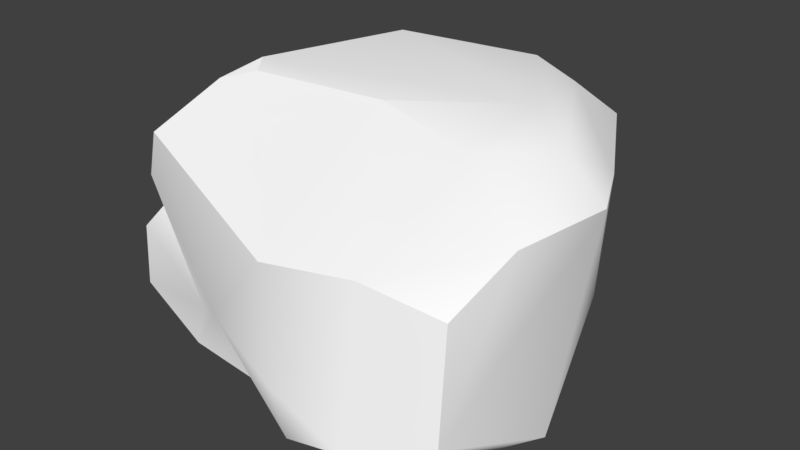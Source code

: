 # Source: Rock07.blend  (saved by Blender 2.78.0; exported with 4.5.12 LTS)
import bpy
from mathutils import Matrix  # noqa: F401  (used for matrix-valued properties, if any)

bpy.ops.wm.read_factory_settings(use_empty=True)
scene = bpy.context.scene
scene.name = 'Scene'

# ---- collections
col_collection_1 = bpy.data.collections.new('Collection 1'); scene.collection.children.link(col_collection_1)

# ---- materials (node trees are filled in below, after node groups)
mat_rocks = bpy.data.materials.new('Rocks')
mat_rocks.alpha_threshold = 0.0
mat_rocks.use_transparent_shadow = False
mat_rocks.diffuse_color = (1.0, 1.0, 1.0, 1.0)
mat_rocks.specular_color = (0.1197, 0.1197, 0.1197)
mat_rocks.roughness = 0.5

# ---- material node trees

# ---- world
world_world = bpy.data.worlds.new('World'); scene.world = world_world
world_world.color = (0.05088, 0.05088, 0.05088)
world_world.use_sun_shadow = False
world_world.sun_shadow_jitter_overblur = 0.0
world_world.cycles.sampling_method = 'MANUAL'

# ---- meshes
me_untitled = bpy.data.meshes.new('Untitled')
me_untitled.from_pydata([(-0.9395, -0.4651, -0.02896), (0.653, 0.3727, -1.126), (-0.0617, 0.04752, -1.104), (0.4962, -0.6138, -1.127), (-0.1879, -0.7611, 0.8253), (-1.067, 0.2686, 0.5623), (0.1392, 0.2111, 1.104), (0.9557, -0.3811, -0.495), (1.223, 0.3795, -0.04521), (-0.574, 0.5901, -0.9719), (1.108, 0.3481, 0.494), (-0.8221, 0.699, 0.111), (0.3152, -0.6479, 1.156), (-1.093, -0.4835, 0.802), (1.005, 0.5991, -0.04681), (-0.8378, 0.1304, -0.9079), (-0.03189, 0.4694, -1.114), (0.5685, 0.6333, -0.7929), (0.5692, -0.09042, -1.045), (0.3909, -0.7288, 0.8058), (-1.083, -0.03948, -0.3662), (0.4539, -0.8161, -0.1885), (-1.064, 0.2776, -0.04163), (0.5935, -0.6265, 1.109), (-0.01306, -0.3858, -1.113), (-0.3235, -0.2996, 1.001), (0.6463, -0.2855, -1.122), (-0.9979, -0.002634, 0.7129), (0.6932, 0.6919, -0.2599), (-1.104, -0.1453, 0.7752), (0.02336, 0.6596, 0.1148), (0.8721, -0.7986, -0.3088), (0.6147, 0.2337, 0.9833), (-0.5937, 0.6804, -0.7876), (1.048, -0.4789, 0.9483), (-0.9617, 0.4372, 0.7659), (1.028, 0.1322, 0.8718), (-0.222, -0.73, 0.3668), (-0.9018, 0.6279, 0.3496), (0.6417, 0.1042, -1.119), (0.2763, -0.6386, -0.9728), (0.2186, -0.3849, 1.167), (0.2641, 0.6835, -0.893), (-0.5184, -0.1675, -0.9771), (-1.021, 0.1805, 0.7679), (1.068, -0.6401, 0.6991), (-1.105, -0.4608, 0.2289), (0.6229, 0.5708, 0.2092), (0.2003, 0.5642, -1.097), (1.196, -0.712, 0.3039), (-0.5071, -0.5544, 0.9673), (-0.9579, 0.5975, 0.0633), (1.019, 0.3435, -0.4697), (-0.4528, -0.3352, 0.9524), (-0.7041, 0.476, -0.9085), (-0.7567, 0.6643, 0.2123)], [], [(37, 0, 40), (28, 33, 11), (40, 0, 24), (39, 18, 2), (18, 39, 7), (38, 6, 30, 55), (5, 22, 27), (53, 44, 27), (35, 25, 6), (10, 34, 8), (40, 21, 37), (32, 41, 23), (7, 39, 52), (42, 33, 28), (9, 16, 15), (51, 54, 22), (32, 30, 6), (32, 6, 41), (5, 51, 22), (38, 35, 6), (4, 19, 12), (13, 4, 50), (46, 37, 13), (29, 20, 46), (14, 52, 17), (10, 8, 14), (15, 16, 2), (43, 0, 20), (2, 16, 1), (52, 1, 17), (48, 9, 42), (42, 1, 48), (24, 26, 3), (31, 3, 26), (21, 19, 4), (8, 49, 7), (15, 43, 20), (54, 15, 20), (31, 26, 7), (49, 31, 7), (54, 20, 22), (22, 20, 29), (23, 12, 19), (8, 34, 49), (15, 2, 24), (2, 26, 24), (4, 12, 25), (6, 25, 41), (26, 18, 7), (26, 2, 18), (46, 13, 29), (53, 29, 13), (30, 28, 11, 55), (14, 17, 28), (29, 53, 27), (27, 22, 29), (14, 28, 47), (14, 47, 10), (40, 31, 21), (31, 49, 21), (47, 32, 10), (36, 32, 23), (33, 42, 9), (51, 33, 54), (34, 23, 45), (36, 23, 34), (35, 44, 25), (5, 35, 38), (36, 34, 10), (10, 32, 36), (13, 37, 4), (37, 21, 4), (38, 51, 5), (1, 39, 2), (1, 52, 39), (40, 24, 3), (40, 3, 31), (41, 12, 23), (25, 12, 41), (17, 42, 28), (17, 1, 42), (43, 15, 24), (0, 43, 24), (5, 27, 44), (35, 5, 44), (19, 45, 23), (21, 49, 19), (46, 20, 0), (46, 0, 37), (30, 47, 28), (32, 47, 30), (48, 1, 16), (48, 16, 9), (49, 45, 19), (49, 34, 45), (4, 25, 50), (53, 13, 50), (33, 51, 11), (11, 51, 38), (52, 8, 7), (8, 52, 14), (53, 25, 44), (50, 25, 53), (15, 54, 9), (54, 33, 9), (38, 55, 11)])
me_untitled.polygons.foreach_set('use_smooth', [True] * 106)
_k = set([(0, 46), (1, 39), (1, 48), (1, 52), (2, 18), (3, 24), (3, 26), (3, 31), (4, 12), (4, 13), (4, 25), (4, 50), (6, 32), (6, 35), (7, 18), (7, 26), (8, 10), (8, 52), (9, 33), (9, 48), (10, 36), (11, 33), (11, 38), (11, 55), (12, 23), (13, 29), (13, 46), (13, 50), (15, 20), (15, 43), (15, 54), (18, 26), (18, 39), (20, 46), (22, 27), (22, 29), (23, 34), (24, 43), (27, 29), (27, 44), (27, 53), (28, 30), (30, 47), (30, 55), (31, 49), (32, 36), (34, 36), (35, 38), (35, 44), (38, 55), (45, 49)])
me_untitled.attributes.new('sharp_edge', 'BOOLEAN', 'EDGE').data.foreach_set('value', [ (min(e.vertices), max(e.vertices)) in _k for e in me_untitled.edges])
_uv = me_untitled.uv_layers.new(name='map1')
_uv.uv.foreach_set('vector', [0.835, 0.9192, 0.8297, 0.912, 0.8455, 0.9087, 0.9603, 0.8402, 0.9808, 0.8441, 0.9756, 0.8576, 0.8455, 0.9087, 0.8297, 0.912, 0.843, 0.9052, 0.9705, 0.8226, 0.9738, 0.8203, 0.9815, 0.8288, 0.9604, 0.8199, 0.9636, 0.8225, 0.9482, 0.8249, 0.9747, 0.8618, 0.9531, 0.8626, 0.9651, 0.8506, 0.974, 0.8586, 0.9774, 0.8682, 0.9832, 0.8596, 0.9799, 0.8731, 0.9566, 0.8758, 0.9704, 0.8734, 0.9686, 0.8762, 0.972, 0.8689, 0.9548, 0.8741, 0.9531, 0.8626, 0.9476, 0.8458, 0.9324, 0.8459, 0.9518, 0.8385, 0.8455, 0.9087, 0.8439, 0.917, 0.835, 0.9192, 0.9481, 0.8563, 0.9457, 0.869, 0.9379, 0.8672, 0.9482, 0.8249, 0.9636, 0.8225, 0.9563, 0.8334, 0.9705, 0.8356, 0.9808, 0.8441, 0.9603, 0.8402, 0.9825, 0.8418, 0.977, 0.834, 0.991, 0.8398, 0.9781, 0.8585, 0.9854, 0.8429, 0.9832, 0.8596, 0.9481, 0.8563, 0.9651, 0.8506, 0.9531, 0.8626, 0.9481, 0.8563, 0.9531, 0.8626, 0.9457, 0.869, 0.9774, 0.8682, 0.9781, 0.8585, 0.9832, 0.8596, 0.9747, 0.8618, 0.972, 0.8689, 0.9531, 0.8626, 0.8333, 0.9237, 0.8389, 0.9261, 0.8366, 0.9292, 0.8245, 0.9192, 0.8333, 0.9237, 0.8291, 0.9237, 0.827, 0.9137, 0.835, 0.9192, 0.8245, 0.9192, 0.9824, 0.8753, 0.9902, 0.857, 0.9921, 0.8694, 0.955, 0.8406, 0.9563, 0.8334, 0.9659, 0.834, 0.9476, 0.8458, 0.9518, 0.8385, 0.955, 0.8406, 0.991, 0.8398, 0.977, 0.834, 0.9815, 0.8288, 0.9995, 0.8459, 0.9956, 0.865, 0.9902, 0.857, 0.9815, 0.8288, 0.977, 0.834, 0.9672, 0.8264, 0.9563, 0.8334, 0.9672, 0.8264, 0.9659, 0.834, 0.973, 0.8331, 0.9825, 0.8418, 0.9705, 0.8356, 0.9705, 0.8356, 0.9672, 0.8264, 0.973, 0.8331, 0.9857, 0.8225, 0.9752, 0.8167, 0.9809, 0.8137, 0.9406, 0.822, 0.9537, 0.8117, 0.9578, 0.8167, 0.8439, 0.917, 0.8389, 0.9261, 0.8333, 0.9237, 0.9518, 0.8385, 0.9347, 0.8335, 0.9482, 0.8249, 0.9915, 0.8462, 0.9995, 0.8459, 0.9902, 0.857, 0.9854, 0.8429, 0.9915, 0.8462, 0.9902, 0.857, 0.9406, 0.822, 0.9578, 0.8167, 0.9482, 0.8249, 0.9347, 0.8335, 0.9406, 0.822, 0.9482, 0.8249, 0.9854, 0.8429, 0.9902, 0.857, 0.9832, 0.8596, 0.9832, 0.8596, 0.9902, 0.857, 0.9824, 0.8753, 0.8395, 0.93, 0.8366, 0.9292, 0.8389, 0.9261, 0.9518, 0.8385, 0.9324, 0.8459, 0.9347, 0.8335, 0.991, 0.8398, 0.9815, 0.8288, 0.9857, 0.8225, 0.9815, 0.8288, 0.9752, 0.8167, 0.9857, 0.8225, 0.9481, 0.8802, 0.9414, 0.8712, 0.9548, 0.8741, 0.9531, 0.8626, 0.9548, 0.8741, 0.9457, 0.869, 0.9578, 0.8167, 0.9604, 0.8199, 0.9482, 0.8249, 0.9752, 0.8167, 0.9815, 0.8288, 0.9738, 0.8203, 0.9921, 0.8694, 0.9875, 0.8785, 0.9824, 0.8753, 0.9566, 0.8758, 0.9683, 0.8795, 0.9649, 0.8842, 0.9651, 0.8506, 0.9603, 0.8402, 0.9756, 0.8576, 0.974, 0.8586, 0.955, 0.8406, 0.9659, 0.834, 0.9603, 0.8402, 0.9683, 0.8795, 0.9566, 0.8758, 0.9686, 0.8762, 0.9799, 0.8731, 0.9832, 0.8596, 0.9824, 0.8753, 0.955, 0.8406, 0.9603, 0.8402, 0.9568, 0.8466, 0.955, 0.8406, 0.9568, 0.8466, 0.9476, 0.8458, 0.8455, 0.9087, 0.8484, 0.9177, 0.8439, 0.917, 0.8484, 0.9177, 0.8487, 0.925, 0.8439, 0.917, 0.9568, 0.8466, 0.9481, 0.8563, 0.9476, 0.8458, 0.9423, 0.8508, 0.9481, 0.8563, 0.9379, 0.8672, 0.9808, 0.8441, 0.9705, 0.8356, 0.9825, 0.8418, 0.9781, 0.8585, 0.9808, 0.8441, 0.9854, 0.8429, 0.8447, 0.9311, 0.8395, 0.93, 0.8457, 0.9282, 0.9423, 0.8508, 0.9379, 0.8672, 0.934, 0.8587, 0.972, 0.8689, 0.9704, 0.8734, 0.9548, 0.8741, 0.9774, 0.8682, 0.972, 0.8689, 0.9747, 0.8618, 0.9423, 0.8508, 0.9324, 0.8459, 0.9476, 0.8458, 0.9476, 0.8458, 0.9481, 0.8563, 0.9423, 0.8508, 0.8245, 0.9192, 0.835, 0.9192, 0.8333, 0.9237, 0.835, 0.9192, 0.8439, 0.917, 0.8333, 0.9237, 0.9747, 0.8618, 0.9781, 0.8585, 0.9774, 0.8682, 0.9672, 0.8264, 0.9705, 0.8226, 0.9815, 0.8288, 0.9672, 0.8264, 0.9563, 0.8334, 0.9636, 0.8225, 0.8455, 0.9087, 0.843, 0.9052, 0.8482, 0.908, 0.8455, 0.9087, 0.8482, 0.908, 0.8484, 0.9177, 0.9457, 0.869, 0.9414, 0.8712, 0.9379, 0.8672, 0.9548, 0.8741, 0.9414, 0.8712, 0.9457, 0.869, 0.9659, 0.834, 0.9705, 0.8356, 0.9603, 0.8402, 0.9659, 0.834, 0.9672, 0.8264, 0.9705, 0.8356, 0.9902, 0.8318, 0.991, 0.8398, 0.9857, 0.8225, 0.8297, 0.912, 0.8373, 0.9036, 0.843, 0.9052, 0.9774, 0.8682, 0.9799, 0.8731, 0.9764, 0.8719, 0.972, 0.8689, 0.9774, 0.8682, 0.9764, 0.8719, 0.8389, 0.9261, 0.8457, 0.9282, 0.8395, 0.93, 0.8439, 0.917, 0.8487, 0.925, 0.8389, 0.9261, 0.9921, 0.8694, 0.9902, 0.857, 0.9956, 0.865, 0.827, 0.9137, 0.8297, 0.912, 0.835, 0.9192, 0.9651, 0.8506, 0.9568, 0.8466, 0.9603, 0.8402, 0.9481, 0.8563, 0.9568, 0.8466, 0.9651, 0.8506, 0.973, 0.8331, 0.9672, 0.8264, 0.977, 0.834, 0.973, 0.8331, 0.977, 0.834, 0.9825, 0.8418, 0.8487, 0.925, 0.8457, 0.9282, 0.8389, 0.9261, 0.8487, 0.925, 0.8447, 0.9311, 0.8457, 0.9282, 0.9481, 0.8802, 0.9548, 0.8741, 0.9552, 0.8796, 0.9566, 0.8758, 0.9649, 0.8842, 0.9552, 0.8796, 0.9808, 0.8441, 0.9781, 0.8585, 0.9756, 0.8576, 0.9756, 0.8576, 0.9781, 0.8585, 0.9747, 0.8618, 0.9563, 0.8334, 0.9518, 0.8385, 0.9482, 0.8249, 0.9518, 0.8385, 0.9563, 0.8334, 0.955, 0.8406, 0.9566, 0.8758, 0.9548, 0.8741, 0.9704, 0.8734, 0.9552, 0.8796, 0.9548, 0.8741, 0.9566, 0.8758, 0.991, 0.8398, 0.9854, 0.8429, 0.9825, 0.8418, 0.9854, 0.8429, 0.9808, 0.8441, 0.9825, 0.8418, 0.9747, 0.8618, 0.974, 0.8586, 0.9756, 0.8576])
_uv.active_render = True
_uv = me_untitled.uv_layers.new(name='uvSet')
_uv.uv.foreach_set('vector', [0.7445, 0.795, 0.6539, 0.6716, 0.9232, 0.6148, 0.3022, 0.3079, 0.5209, 0.3518, 0.4639, 0.4959, 0.9232, 0.6148, 0.6539, 0.6716, 0.8808, 0.5559, 0.4124, 0.1203, 0.4483, 0.09636, 0.5302, 0.1882, 0.3052, 0.09026, 0.3388, 0.1187, 0.1738, 0.1434, 0.4545, 0.5403, 0.2229, 0.5473, 0.3527, 0.4193, 0.4469, 0.5057, 0.4821, 0.6095, 0.5453, 0.5175, 0.5091, 0.6612, 0.2591, 0.6889, 0.4068, 0.6637, 0.3878, 0.6943, 0.4241, 0.6164, 0.2397, 0.6705, 0.2229, 0.5473, 0.1657, 0.3664, 0.00244, 0.3663, 0.2112, 0.2894, 0.9232, 0.6148, 0.8957, 0.7575, 0.7445, 0.795, 0.1704, 0.4797, 0.1428, 0.6144, 0.05989, 0.5947, 0.1738, 0.1434, 0.3388, 0.1187, 0.2599, 0.2353, 0.4116, 0.2598, 0.5209, 0.3518, 0.3022, 0.3079, 0.5389, 0.3266, 0.4811, 0.2431, 0.6305, 0.3059, 0.4909, 0.5056, 0.5699, 0.3389, 0.5453, 0.5175, 0.1704, 0.4797, 0.3527, 0.4193, 0.2229, 0.5473, 0.1704, 0.4797, 0.2229, 0.5473, 0.1428, 0.6144, 0.4821, 0.6095, 0.4909, 0.5056, 0.5453, 0.5175, 0.4545, 0.5403, 0.4241, 0.6164, 0.2229, 0.5473, 0.7159, 0.8716, 0.8103, 0.9123, 0.7722, 0.965, 0.5662, 0.7946, 0.7159, 0.8716, 0.6438, 0.8711, 0.608, 0.7012, 0.7445, 0.795, 0.5662, 0.7946, 0.5356, 0.685, 0.6204, 0.4903, 0.6398, 0.6231, 0.2448, 0.3114, 0.2599, 0.2353, 0.3621, 0.2417, 0.1657, 0.3664, 0.2112, 0.2894, 0.2448, 0.3114, 0.6305, 0.3059, 0.4811, 0.2431, 0.5302, 0.1882, 0.721, 0.372, 0.6777, 0.576, 0.6204, 0.4903, 0.5302, 0.1882, 0.4811, 0.2431, 0.3772, 0.1609, 0.2599, 0.2353, 0.3772, 0.1609, 0.3621, 0.2417, 0.4386, 0.2327, 0.5389, 0.3266, 0.4116, 0.2598, 0.4116, 0.2598, 0.3772, 0.1609, 0.4386, 0.2327, 0.5756, 0.1202, 0.4637, 0.05724, 0.5244, 0.02587, 0.09271, 0.1114, 0.2342, 0.002488, 0.277, 0.05669, 0.8957, 0.7575, 0.8103, 0.9123, 0.7159, 0.8716, 0.2112, 0.2894, 0.02842, 0.2338, 0.1738, 0.1434, 0.6348, 0.3752, 0.721, 0.372, 0.6204, 0.4903, 0.5699, 0.3389, 0.6348, 0.3752, 0.6204, 0.4903, 0.09271, 0.1114, 0.277, 0.05669, 0.1738, 0.1434, 0.02842, 0.2338, 0.09271, 0.1114, 0.1738, 0.1434, 0.5699, 0.3389, 0.6204, 0.4903, 0.5453, 0.5175, 0.5453, 0.5175, 0.6204, 0.4903, 0.5356, 0.685, 0.8207, 0.979, 0.7722, 0.965, 0.8103, 0.9123, 0.2112, 0.2894, 0.00244, 0.3663, 0.02842, 0.2338, 0.6305, 0.3059, 0.5302, 0.1882, 0.5756, 0.1202, 0.5302, 0.1882, 0.4637, 0.05724, 0.5756, 0.1202, 0.1675, 0.7352, 0.09641, 0.6383, 0.2397, 0.6705, 0.2229, 0.5473, 0.2397, 0.6705, 0.1428, 0.6144, 0.277, 0.05669, 0.3052, 0.09026, 0.1738, 0.1434, 0.4637, 0.05724, 0.5302, 0.1882, 0.4483, 0.09636, 0.6398, 0.6231, 0.5895, 0.7202, 0.5356, 0.685, 0.2591, 0.6889, 0.3846, 0.7288, 0.3472, 0.7793, 0.3527, 0.4193, 0.3022, 0.3079, 0.4639, 0.4959, 0.4469, 0.5057, 0.2448, 0.3114, 0.3621, 0.2417, 0.3022, 0.3079, 0.3846, 0.7288, 0.2591, 0.6889, 0.3878, 0.6943, 0.5091, 0.6612, 0.5453, 0.5175, 0.5356, 0.685, 0.2448, 0.3114, 0.3022, 0.3079, 0.2635, 0.3766, 0.2448, 0.3114, 0.2635, 0.3766, 0.1657, 0.3664, 0.9232, 0.6148, 0.9722, 0.7685, 0.8957, 0.7575, 0.9722, 0.7685, 0.9783, 0.893, 0.8957, 0.7575, 0.2635, 0.3766, 0.1704, 0.4797, 0.1657, 0.3664, 0.1086, 0.4193, 0.1704, 0.4797, 0.05989, 0.5947, 0.5209, 0.3518, 0.4116, 0.2598, 0.5389, 0.3266, 0.4909, 0.5056, 0.5209, 0.3518, 0.5699, 0.3389, 0.9096, 0.9975, 0.8207, 0.979, 0.9264, 0.9474, 0.1086, 0.4193, 0.05989, 0.5947, 0.01917, 0.5036, 0.4241, 0.6164, 0.4068, 0.6637, 0.2397, 0.6705, 0.4821, 0.6095, 0.4241, 0.6164, 0.4545, 0.5403, 0.1086, 0.4193, 0.00244, 0.3663, 0.1657, 0.3664, 0.1657, 0.3664, 0.1704, 0.4797, 0.1086, 0.4193, 0.5662, 0.7946, 0.7445, 0.795, 0.7159, 0.8716, 0.7445, 0.795, 0.8957, 0.7575, 0.7159, 0.8716, 0.4545, 0.5403, 0.4909, 0.5056, 0.4821, 0.6095, 0.3772, 0.1609, 0.4124, 0.1203, 0.5302, 0.1882, 0.3772, 0.1609, 0.2599, 0.2353, 0.3388, 0.1187, 0.9232, 0.6148, 0.8808, 0.5559, 0.9698, 0.6035, 0.9232, 0.6148, 0.9698, 0.6035, 0.9722, 0.7685, 0.1428, 0.6144, 0.09641, 0.6383, 0.05989, 0.5947, 0.2397, 0.6705, 0.09641, 0.6383, 0.1428, 0.6144, 0.3621, 0.2417, 0.4116, 0.2598, 0.3022, 0.3079, 0.3621, 0.2417, 0.3772, 0.1609, 0.4116, 0.2598, 0.6222, 0.2203, 0.6305, 0.3059, 0.5756, 0.1202, 0.6539, 0.6716, 0.7835, 0.5292, 0.8808, 0.5559, 0.4821, 0.6095, 0.5091, 0.6612, 0.4717, 0.6487, 0.4241, 0.6164, 0.4821, 0.6095, 0.4717, 0.6487, 0.8103, 0.9123, 0.9264, 0.9474, 0.8207, 0.979, 0.8957, 0.7575, 0.9783, 0.893, 0.8103, 0.9123, 0.6398, 0.6231, 0.6204, 0.4903, 0.6777, 0.576, 0.608, 0.7012, 0.6539, 0.6716, 0.7445, 0.795, 0.3527, 0.4193, 0.2635, 0.3766, 0.3022, 0.3079, 0.1704, 0.4797, 0.2635, 0.3766, 0.3527, 0.4193, 0.4386, 0.2327, 0.3772, 0.1609, 0.4811, 0.2431, 0.4386, 0.2327, 0.4811, 0.2431, 0.5389, 0.3266, 0.9783, 0.893, 0.9264, 0.9474, 0.8103, 0.9123, 0.9783, 0.893, 0.9096, 0.9975, 0.9264, 0.9474, 0.1675, 0.7352, 0.2397, 0.6705, 0.2443, 0.7286, 0.2591, 0.6889, 0.3472, 0.7793, 0.2443, 0.7286, 0.5209, 0.3518, 0.4909, 0.5056, 0.4639, 0.4959, 0.4639, 0.4959, 0.4909, 0.5056, 0.4545, 0.5403, 0.2599, 0.2353, 0.2112, 0.2894, 0.1738, 0.1434, 0.2112, 0.2894, 0.2599, 0.2353, 0.2448, 0.3114, 0.2591, 0.6889, 0.2397, 0.6705, 0.4068, 0.6637, 0.2443, 0.7286, 0.2397, 0.6705, 0.2591, 0.6889, 0.6305, 0.3059, 0.5699, 0.3389, 0.5389, 0.3266, 0.5699, 0.3389, 0.5209, 0.3518, 0.5389, 0.3266, 0.4545, 0.5403, 0.4469, 0.5057, 0.4639, 0.4959])
me_untitled.materials.append(mat_rocks)
me_untitled.use_remesh_preserve_volume = False
me_untitled.use_remesh_preserve_attributes = False
me_untitled.use_mirror_vertex_groups = False
me_untitled.update()
me_untitled.normals_split_custom_set([tuple(v) for v in zip(*[iter([-0.2501, -0.9616, -0.1133, -0.4017, -0.8722, -0.2792, -0.2755, -0.9166, -0.2898, 0.09878, 0.9949, 0.02111, -0.006819, 0.998, -0.06261, 0.01193, 0.9992, 0.03803, -0.2755, -0.9166, -0.2898, -0.4017, -0.8722, -0.2792, -0.4517, -0.7698, -0.451, -0.009201, -0.1407, -0.99, 0.009632, -0.3597, -0.933, -0.1531, -0.006728, -0.9882, 0.5855, -0.4702, -0.6604, 0.8448, -0.1197, -0.5215, 0.8904, -0.1914, -0.413, 0.06588, 0.913, 0.4025, 0.06396, 0.913, 0.4029, 0.06883, 0.9151, 0.3974, 0.0691, 0.9157, 0.3959, -0.9952, 0.08176, 0.05429, -0.9613, 0.2378, -0.139, -0.9722, -0.2327, 0.02723, -0.3028, 0.06435, 0.9509, -0.33, -0.004334, 0.944, -0.5324, -0.3036, 0.7902, -0.2786, 0.06426, 0.9582, -0.2854, -0.04194, 0.9575, -0.1254, 0.08646, 0.9883, 0.9757, 0.04679, 0.2142, 0.9478, -0.1196, 0.2955, 0.9907, -0.04724, -0.1273, -0.2755, -0.9166, -0.2898, -0.081, -0.9947, -0.06288, -0.2501, -0.9616, -0.1133, 0.2646, 0.1323, 0.9552, -0.0192, 0.05615, 0.9982, 0.259, 0.125, 0.9578, 0.8904, -0.1914, -0.413, 0.8448, -0.1197, -0.5215, 0.8862, -0.06085, -0.4593, 0.04565, 0.9846, -0.1689, -0.006819, 0.998, -0.06261, 0.09878, 0.9949, 0.02111, -0.3079, 0.08248, -0.9478, -0.1407, 0.08269, -0.9866, -0.2545, -0.0003896, -0.9671, -0.8432, 0.5174, -0.1462, -0.8308, 0.4313, -0.3518, -0.9613, 0.2378, -0.139, 0.1151, 0.9031, 0.4137, 0.06883, 0.9151, 0.3974, 0.06396, 0.913, 0.4029, 0.2646, 0.1323, 0.9552, -0.1254, 0.08646, 0.9883, -0.0192, 0.05615, 0.9982, -0.9952, 0.08176, 0.05429, -0.8432, 0.5174, -0.1462, -0.9613, 0.2378, -0.139, 0.06588, 0.913, 0.4025, 0.05601, 0.9046, 0.4225, 0.06396, 0.913, 0.4029, -0.1188, -0.9925, 0.02857, 0.08258, -0.9876, 0.1334, 0.07965, -0.9672, 0.2411, -0.2547, -0.7831, 0.5674, -0.2547, -0.7831, 0.5674, -0.2547, -0.7831, 0.5674, -0.2812, -0.9572, -0.06851, -0.2501, -0.9616, -0.1133, -0.2882, -0.9569, -0.03484, -0.9998, 0.0192, -0.002341, -0.9602, 0.2219, -0.1696, -0.9997, 0.02257, -0.0111, 0.483, 0.8747, 0.04011, 0.6722, 0.6458, -0.362, 0.4862, 0.8051, -0.3398, 0.2529, 0.8831, 0.3951, 0.7097, 0.7025, -0.05244, 0.483, 0.8747, 0.04011, -0.2545, -0.0003896, -0.9671, -0.1407, 0.08269, -0.9866, -0.1531, -0.006728, -0.9882, -0.5152, -0.725, -0.4572, -0.4017, -0.8722, -0.2792, -0.6515, -0.5932, -0.4729, -0.1531, -0.006728, -0.9882, -0.1407, 0.08269, -0.9866, -0.01793, -0.01272, -0.9998, 0.6722, 0.6458, -0.362, 0.5528, 0.7178, -0.4232, 0.4862, 0.8051, -0.3398, 0.07919, 0.8495, -0.5216, -0.05648, 0.8899, -0.4526, 0.04565, 0.9846, -0.1689, 0.04565, 0.9846, -0.1689, 0.5528, 0.7178, -0.4232, 0.07919, 0.8495, -0.5216, -0.1024, 0.008334, -0.9947, 0.02607, 0.1091, -0.9937, -0.01693, 0.02103, -0.9996, 0.8347, -0.3548, -0.4212, 0.8118, -0.3653, -0.4556, 0.8117, -0.3654, -0.4556, -0.081, -0.9947, -0.06288, 0.08258, -0.9876, 0.1334, -0.1188, -0.9925, 0.02857, 0.9907, -0.04724, -0.1273, 0.9983, -0.05166, -0.02535, 0.8904, -0.1914, -0.413, -0.6517, -0.5875, -0.4797, -0.5152, -0.725, -0.4572, -0.6515, -0.5932, -0.4729, -0.8308, 0.4313, -0.3518, -0.891, 0.3443, -0.2959, -0.9602, 0.2219, -0.1696, 0.8347, -0.3548, -0.4212, 0.8117, -0.3654, -0.4556, 0.8904, -0.1914, -0.413, 0.9983, -0.05166, -0.02535, 0.8347, -0.3548, -0.4212, 0.8904, -0.1914, -0.413, -0.8308, 0.4313, -0.3518, -0.9602, 0.2219, -0.1696, -0.9613, 0.2378, -0.139, -0.9613, 0.2378, -0.139, -0.9602, 0.2219, -0.1696, -0.9998, 0.0192, -0.002341, 0.1895, -0.9444, 0.2686, 0.07965, -0.9672, 0.2411, 0.08258, -0.9876, 0.1334, 0.9907, -0.04724, -0.1273, 0.9478, -0.1196, 0.2955, 0.9983, -0.05166, -0.02535, -0.2545, -0.0003896, -0.9671, -0.1531, -0.006728, -0.9882, -0.1024, 0.008334, -0.9947, -0.1531, -0.006728, -0.9882, 0.02607, 0.1091, -0.9937, -0.1024, 0.008334, -0.9947, -0.4266, -0.4284, 0.7965, -0.2417, -0.2508, 0.9374, -0.2854, -0.04194, 0.9575, -0.1254, 0.08646, 0.9883, -0.2854, -0.04194, 0.9575, -0.0192, 0.05615, 0.9982, 0.8225, 0.4591, -0.3356, 0.8225, 0.4591, -0.3356, 0.8225, 0.4591, -0.3356, 0.02607, 0.1091, -0.9937, -0.1531, -0.006728, -0.9882, 0.1768, 0.4242, -0.8881, -0.9997, 0.02257, -0.0111, -0.9994, -0.02919, 0.0188, -0.9998, 0.0192, -0.002341, -0.3028, 0.06435, 0.9509, -0.195, 0.2229, 0.9551, -0.2448, 0.07707, 0.9665, 0.04477, 0.9798, 0.1948, 0.09878, 0.9949, 0.02111, 0.01193, 0.9992, 0.03803, 0.04477, 0.9798, 0.1948, 0.483, 0.8747, 0.04011, 0.4862, 0.8051, -0.3398, 0.09878, 0.9949, 0.02111, -0.195, 0.2229, 0.9551, -0.3028, 0.06435, 0.9509, -0.1049, 0.4622, 0.8806, -0.6977, 0.6493, 0.3027, -0.6977, 0.6493, 0.3027, -0.6977, 0.6493, 0.3027, 0.483, 0.8747, 0.04011, 0.09878, 0.9949, 0.02111, 0.1172, 0.9255, 0.3601, 0.483, 0.8747, 0.04011, 0.1172, 0.9255, 0.3601, 0.2529, 0.8831, 0.3951, -0.2755, -0.9166, -0.2898, 0.02673, -0.9985, -0.04854, -0.081, -0.9947, -0.06288, 0.02673, -0.9985, -0.04854, 0.09043, -0.9893, 0.1146, -0.081, -0.9947, -0.06288, 0.1172, 0.9255, 0.3601, 0.1151, 0.9031, 0.4137, 0.2529, 0.8831, 0.3951, 0.2895, 0.1301, 0.9483, 0.2646, 0.1323, 0.9552, 0.259, 0.125, 0.9578, -0.006819, 0.998, -0.06261, 0.04565, 0.9846, -0.1689, -0.05648, 0.8899, -0.4526, -0.8432, 0.5174, -0.1462, -0.7549, 0.5965, -0.2727, -0.8308, 0.4313, -0.3518, 0.9478, -0.1196, 0.2955, 0.1895, -0.9444, 0.2686, 0.321, -0.8974, 0.3028, 0.2895, 0.1301, 0.9483, 0.259, 0.125, 0.9578, 0.293, 0.1279, 0.9475, -0.2786, 0.06426, 0.9582, -0.33, -0.004334, 0.944, -0.2854, -0.04194, 0.9575, -0.9952, 0.08176, 0.05429, -0.9059, 0.4009, 0.1367, -0.8596, 0.5, 0.1054, 0.9692, 0.06073, 0.2387, 0.9478, -0.1196, 0.2955, 0.9757, 0.04679, 0.2142, 0.2529, 0.8831, 0.3951, 0.1151, 0.9031, 0.4137, 0.3333, 0.7867, 0.5197, -0.2882, -0.9569, -0.03484, -0.2501, -0.9616, -0.1133, -0.1188, -0.9925, 0.02857, -0.2501, -0.9616, -0.1133, -0.081, -0.9947, -0.06288, -0.1188, -0.9925, 0.02857, -0.8596, 0.5, 0.1054, -0.8432, 0.5174, -0.1462, -0.9952, 0.08176, 0.05429, -0.01793, -0.01272, -0.9998, -0.009201, -0.1407, -0.99, -0.1531, -0.006728, -0.9882, 0.8714, -0.04949, -0.4881, 0.8862, -0.06085, -0.4593, 0.8448, -0.1197, -0.5215, -0.2755, -0.9166, -0.2898, -0.4517, -0.7698, -0.451, -0.09523, -0.9526, -0.2889, -0.2755, -0.9166, -0.2898, -0.09523, -0.9526, -0.2889, 0.02673, -0.9985, -0.04854, -0.0192, 0.05615, 0.9982, -0.2417, -0.2508, 0.9374, 0.259, 0.125, 0.9578, -0.2854, -0.04194, 0.9575, -0.2417, -0.2508, 0.9374, -0.0192, 0.05615, 0.9982, 0.4862, 0.8051, -0.3398, 0.04565, 0.9846, -0.1689, 0.09878, 0.9949, 0.02111, 0.4862, 0.8051, -0.3398, 0.5528, 0.7178, -0.4232, 0.04565, 0.9846, -0.1689, -0.2994, -0.1008, -0.9488, -0.2545, -0.0003896, -0.9671, -0.1024, 0.008334, -0.9947, -0.4017, -0.8722, -0.2792, -0.5152, -0.725, -0.4572, -0.4517, -0.7698, -0.451, -0.9952, 0.08176, 0.05429, -0.9722, -0.2327, 0.02723, -0.9737, 0.01892, 0.2272, -0.9059, 0.4009, 0.1367, -0.9952, 0.08176, 0.05429, -0.9737, 0.01892, 0.2272, 0.08258, -0.9876, 0.1334, 0.321, -0.8974, 0.3028, 0.1895, -0.9444, 0.2686, -0.081, -0.9947, -0.06288, 0.09043, -0.9893, 0.1146, 0.08258, -0.9876, 0.1334, -0.6916, -0.5775, -0.4337, -0.6515, -0.5932, -0.4729, -0.4017, -0.8722, -0.2792, -0.2812, -0.9572, -0.06851, -0.4017, -0.8722, -0.2792, -0.2501, -0.9616, -0.1133, 0.1008, 0.9595, 0.2629, 0.1172, 0.9255, 0.3601, 0.09878, 0.9949, 0.02111, 0.1151, 0.9031, 0.4137, 0.1172, 0.9255, 0.3601, 0.06883, 0.9151, 0.3974, -0.01695, 0.2166, -0.9761, -0.01793, -0.01272, -0.9998, -0.1407, 0.08269, -0.9866, -0.01695, 0.2166, -0.9761, -0.1407, 0.08269, -0.9866, -0.3079, 0.08248, -0.9478, 0.09043, -0.9893, 0.1146, 0.321, -0.8974, 0.3028, 0.08258, -0.9876, 0.1334, 0.9983, -0.05166, -0.02535, 0.9478, -0.1196, 0.2955, 0.321, -0.8974, 0.3028, 0.228, -0.2871, 0.9304, -0.2854, -0.04194, 0.9575, -0.04233, -0.06205, 0.9972, -0.3028, 0.06435, 0.9509, -0.2448, 0.07707, 0.9665, -0.04233, -0.06205, 0.9972, -0.7549, 0.5965, -0.2727, -0.8432, 0.5174, -0.1462, -0.5676, 0.8149, -0.1176, -0.5676, 0.8149, -0.1176, -0.8432, 0.5174, -0.1462, -0.8596, 0.5, 0.1054, 0.8862, -0.06085, -0.4593, 0.9907, -0.04724, -0.1273, 0.8904, -0.1914, -0.413, 0.7097, 0.7025, -0.05244, 0.6722, 0.6458, -0.362, 0.483, 0.8747, 0.04011, -0.3028, 0.06435, 0.9509, -0.2854, -0.04194, 0.9575, -0.33, -0.004334, 0.944, -0.04233, -0.06205, 0.9972, -0.2854, -0.04194, 0.9575, -0.3028, 0.06435, 0.9509, -0.2545, -0.0003896, -0.9671, -0.8308, 0.4313, -0.3518, -0.3079, 0.08248, -0.9478, -0.8308, 0.4313, -0.3518, -0.7549, 0.5965, -0.2727, -0.3079, 0.08248, -0.9478, 0.04307, 0.9534, 0.2985, 0.04307, 0.9534, 0.2985, 0.04307, 0.9534, 0.2985])] * 3)])

# ---- objects
ob_polysurface13 = bpy.data.objects.new('polySurface13', me_untitled)

# ---- transforms, parenting, visibility, modifiers, constraints
ob_polysurface13.location = (0.0, 0.0, 0.0)
ob_polysurface13.rotation_euler = (1.571, -0.0, 0.0)
ob_polysurface13.scale = (0.7325, 0.7325, 0.7325)
ob_polysurface13.color = (0.8, 0.8, 0.8, 1.0)
ob_polysurface13.lineart.crease_threshold = 0.0

# ---- collection membership
col_collection_1.objects.link(ob_polysurface13)

# ---- scene / render settings (as saved in the file)
scene.frame_start = 1; scene.frame_end = 250; scene.frame_set(1)
scene.render.engine = 'BLENDER_EEVEE_NEXT'
scene.render.resolution_percentage = 50
scene.render.dither_intensity = 0.0
scene.cycles.use_denoising = False
scene.cycles.samples = 128
scene.cycles.sampling_pattern = 'TABULATED_SOBOL'
scene.cycles.light_sampling_threshold = 0.0
scene.cycles.use_adaptive_sampling = False
scene.cycles.use_light_tree = False
scene.cycles.blur_glossy = 0.0
scene.cycles.sample_clamp_indirect = 0.0
scene.view_settings.view_transform = 'Standard'
bpy.context.view_layer.update()

# ---- added for rendering (the .blend has no active camera and no usable light): camera, sun
cam_auto = bpy.data.cameras.new('AutoCamera')
cam_auto.lens = 50.0
cam_auto.sensor_width = 36.0
cam_auto.clip_end = 1000.0
ob_auto_camera = bpy.data.objects.new('AutoCamera', cam_auto)
scene.collection.objects.link(ob_auto_camera)
ob_auto_camera.location = (2.48407, -2.94375, 1.9098)
ob_auto_camera.rotation_euler = (1.09748, -7.21219e-08, 0.694738)
scene.camera = ob_auto_camera
light_auto_sun = bpy.data.lights.new('AutoSun', 'SUN')
light_auto_sun.energy = 3.0
light_auto_sun.angle = 0.0523599
ob_auto_sun = bpy.data.objects.new('AutoSun', light_auto_sun)
scene.collection.objects.link(ob_auto_sun)
ob_auto_sun.rotation_euler = (0.872665, 0.174533, 0.523599)
bpy.context.view_layer.update()
